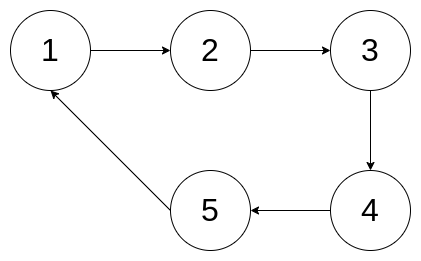

The diagram above was exported from draw.io. Its source (the exported page's mxGraphModel, read from the mxfile embedded in the PNG):
<mxGraphModel dx="1216" dy="709" grid="1" gridSize="10" guides="1" tooltips="1" connect="1" arrows="1" fold="1" page="1" pageScale="1" pageWidth="827" pageHeight="1169" math="0" shadow="0">
  <root>
    <mxCell id="0" />
    <mxCell id="1" parent="0" />
    <mxCell id="9z5LDGXm9wBHEXuoq-K2-1" value="&lt;font style=&quot;font-size: 32px;&quot;&gt;1&lt;/font&gt;" style="ellipse;whiteSpace=wrap;html=1;aspect=fixed;" vertex="1" parent="1">
      <mxGeometry x="160" y="80" width="80" height="80" as="geometry" />
    </mxCell>
    <mxCell id="9z5LDGXm9wBHEXuoq-K2-2" value="&lt;font style=&quot;font-size: 32px;&quot;&gt;2&lt;/font&gt;" style="ellipse;whiteSpace=wrap;html=1;aspect=fixed;" vertex="1" parent="1">
      <mxGeometry x="320" y="80" width="80" height="80" as="geometry" />
    </mxCell>
    <mxCell id="9z5LDGXm9wBHEXuoq-K2-3" value="&lt;font style=&quot;font-size: 32px;&quot;&gt;3&lt;/font&gt;" style="ellipse;whiteSpace=wrap;html=1;aspect=fixed;" vertex="1" parent="1">
      <mxGeometry x="480" y="80" width="80" height="80" as="geometry" />
    </mxCell>
    <mxCell id="9z5LDGXm9wBHEXuoq-K2-4" value="&lt;font style=&quot;font-size: 32px;&quot;&gt;4&lt;/font&gt;" style="ellipse;whiteSpace=wrap;html=1;aspect=fixed;" vertex="1" parent="1">
      <mxGeometry x="480" y="240" width="80" height="80" as="geometry" />
    </mxCell>
    <mxCell id="9z5LDGXm9wBHEXuoq-K2-5" value="&lt;font style=&quot;font-size: 32px;&quot;&gt;5&lt;/font&gt;" style="ellipse;whiteSpace=wrap;html=1;aspect=fixed;" vertex="1" parent="1">
      <mxGeometry x="320" y="240" width="80" height="80" as="geometry" />
    </mxCell>
    <mxCell id="9z5LDGXm9wBHEXuoq-K2-6" value="" style="endArrow=classic;html=1;rounded=0;exitX=1;exitY=0.5;exitDx=0;exitDy=0;entryX=0;entryY=0.5;entryDx=0;entryDy=0;" edge="1" parent="1" source="9z5LDGXm9wBHEXuoq-K2-1" target="9z5LDGXm9wBHEXuoq-K2-2">
      <mxGeometry width="50" height="50" relative="1" as="geometry">
        <mxPoint x="390" y="380" as="sourcePoint" />
        <mxPoint x="440" y="330" as="targetPoint" />
      </mxGeometry>
    </mxCell>
    <mxCell id="9z5LDGXm9wBHEXuoq-K2-7" value="" style="endArrow=classic;html=1;rounded=0;exitX=1;exitY=0.5;exitDx=0;exitDy=0;entryX=0;entryY=0.5;entryDx=0;entryDy=0;" edge="1" parent="1" source="9z5LDGXm9wBHEXuoq-K2-2" target="9z5LDGXm9wBHEXuoq-K2-3">
      <mxGeometry width="50" height="50" relative="1" as="geometry">
        <mxPoint x="390" y="380" as="sourcePoint" />
        <mxPoint x="440" y="330" as="targetPoint" />
      </mxGeometry>
    </mxCell>
    <mxCell id="9z5LDGXm9wBHEXuoq-K2-8" value="" style="endArrow=classic;html=1;rounded=0;exitX=0.5;exitY=1;exitDx=0;exitDy=0;entryX=0.5;entryY=0;entryDx=0;entryDy=0;" edge="1" parent="1" source="9z5LDGXm9wBHEXuoq-K2-3" target="9z5LDGXm9wBHEXuoq-K2-4">
      <mxGeometry width="50" height="50" relative="1" as="geometry">
        <mxPoint x="390" y="380" as="sourcePoint" />
        <mxPoint x="440" y="330" as="targetPoint" />
      </mxGeometry>
    </mxCell>
    <mxCell id="9z5LDGXm9wBHEXuoq-K2-9" value="" style="endArrow=classic;html=1;rounded=0;exitX=0;exitY=0.5;exitDx=0;exitDy=0;entryX=1;entryY=0.5;entryDx=0;entryDy=0;" edge="1" parent="1" source="9z5LDGXm9wBHEXuoq-K2-4" target="9z5LDGXm9wBHEXuoq-K2-5">
      <mxGeometry width="50" height="50" relative="1" as="geometry">
        <mxPoint x="390" y="380" as="sourcePoint" />
        <mxPoint x="440" y="330" as="targetPoint" />
      </mxGeometry>
    </mxCell>
    <mxCell id="9z5LDGXm9wBHEXuoq-K2-10" value="" style="endArrow=classic;html=1;rounded=0;entryX=0.5;entryY=1;entryDx=0;entryDy=0;exitX=0;exitY=0.5;exitDx=0;exitDy=0;" edge="1" parent="1" source="9z5LDGXm9wBHEXuoq-K2-5" target="9z5LDGXm9wBHEXuoq-K2-1">
      <mxGeometry width="50" height="50" relative="1" as="geometry">
        <mxPoint x="390" y="380" as="sourcePoint" />
        <mxPoint x="440" y="330" as="targetPoint" />
      </mxGeometry>
    </mxCell>
  </root>
</mxGraphModel>